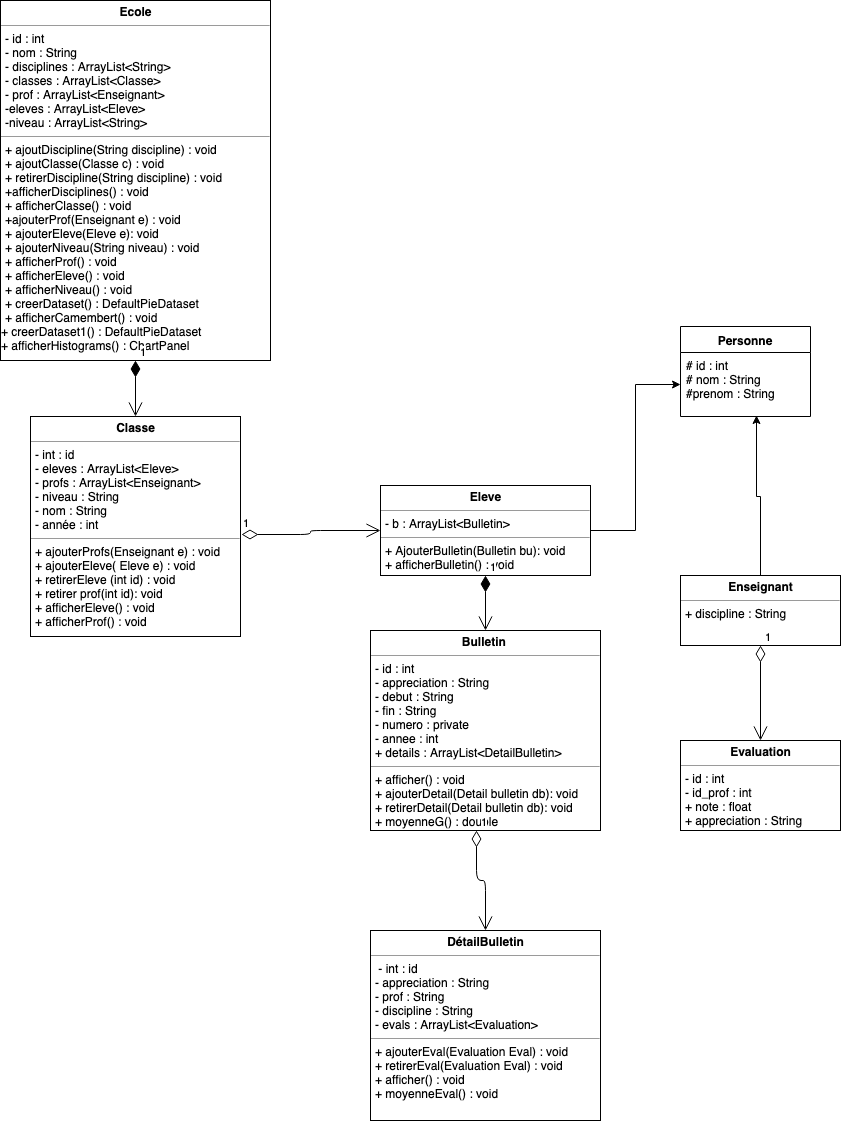

The diagram above was exported from draw.io. Its source (the exported page's mxGraphModel, read from the mxfile embedded in the PNG):
<mxGraphModel dx="1152" dy="599" grid="1" gridSize="10" guides="1" tooltips="1" connect="1" arrows="1" fold="1" page="1" pageScale="1" pageWidth="827" pageHeight="1169" math="0" shadow="0">
  <root>
    <mxCell id="0" />
    <mxCell id="1" parent="0" />
    <mxCell id="9CxcJCBGJUyoUtZy8juo-11" value="Personne" style="swimlane;fontStyle=1;align=center;verticalAlign=top;childLayout=stackLayout;horizontal=1;startSize=26;horizontalStack=0;resizeParent=1;resizeParentMax=0;resizeLast=0;collapsible=1;marginBottom=0;" vertex="1" parent="1">
      <mxGeometry x="710" y="346" width="130" height="90" as="geometry" />
    </mxCell>
    <mxCell id="9CxcJCBGJUyoUtZy8juo-12" value="# id : int&#10;# nom : String&#10;#prenom : String&#10;" style="text;strokeColor=none;fillColor=none;align=left;verticalAlign=top;spacingLeft=4;spacingRight=4;overflow=hidden;rotatable=0;points=[[0,0.5],[1,0.5]];portConstraint=eastwest;" vertex="1" parent="9CxcJCBGJUyoUtZy8juo-11">
      <mxGeometry y="26" width="130" height="64" as="geometry" />
    </mxCell>
    <mxCell id="9CxcJCBGJUyoUtZy8juo-15" value="&lt;p style=&quot;margin: 0px ; margin-top: 4px ; text-align: center&quot;&gt;&lt;b&gt;Evaluation&lt;/b&gt;&lt;/p&gt;&lt;hr size=&quot;1&quot;&gt;&lt;p style=&quot;margin: 0px ; margin-left: 4px&quot;&gt;- id : int&lt;/p&gt;&lt;p style=&quot;margin: 0px ; margin-left: 4px&quot;&gt;- id_prof : int&lt;/p&gt;&lt;p style=&quot;margin: 0px ; margin-left: 4px&quot;&gt;+ note : float&lt;/p&gt;&lt;p style=&quot;margin: 0px ; margin-left: 4px&quot;&gt;+ appreciation : String&lt;/p&gt;&lt;p style=&quot;margin: 0px ; margin-left: 4px&quot;&gt;&lt;br&gt;&lt;/p&gt;" style="verticalAlign=top;align=left;overflow=fill;fontSize=12;fontFamily=Helvetica;html=1;" vertex="1" parent="1">
      <mxGeometry x="710" y="760" width="160" height="90" as="geometry" />
    </mxCell>
    <mxCell id="9CxcJCBGJUyoUtZy8juo-34" style="edgeStyle=orthogonalEdgeStyle;rounded=0;orthogonalLoop=1;jettySize=auto;html=1;exitX=1;exitY=0.5;exitDx=0;exitDy=0;entryX=0;entryY=0.5;entryDx=0;entryDy=0;" edge="1" parent="1" source="9CxcJCBGJUyoUtZy8juo-16" target="9CxcJCBGJUyoUtZy8juo-12">
      <mxGeometry relative="1" as="geometry" />
    </mxCell>
    <mxCell id="9CxcJCBGJUyoUtZy8juo-16" value="&lt;p style=&quot;margin: 0px ; margin-top: 4px ; text-align: center&quot;&gt;&lt;b&gt;Eleve&lt;/b&gt;&lt;/p&gt;&lt;hr size=&quot;1&quot;&gt;&lt;p style=&quot;margin: 0px ; margin-left: 4px&quot;&gt;- b : ArrayList&amp;lt;Bulletin&amp;gt;&lt;/p&gt;&lt;hr size=&quot;1&quot;&gt;&lt;p style=&quot;margin: 0px ; margin-left: 4px&quot;&gt;+ AjouterBulletin(Bulletin bu): void&lt;/p&gt;&lt;p style=&quot;margin: 0px ; margin-left: 4px&quot;&gt;+ afficherBulletin() : void&lt;/p&gt;" style="verticalAlign=top;align=left;overflow=fill;fontSize=12;fontFamily=Helvetica;html=1;" vertex="1" parent="1">
      <mxGeometry x="410" y="505" width="210" height="90" as="geometry" />
    </mxCell>
    <mxCell id="9CxcJCBGJUyoUtZy8juo-36" style="edgeStyle=orthogonalEdgeStyle;rounded=0;orthogonalLoop=1;jettySize=auto;html=1;exitX=0.5;exitY=0;exitDx=0;exitDy=0;entryX=0.585;entryY=0.984;entryDx=0;entryDy=0;entryPerimeter=0;" edge="1" parent="1" source="9CxcJCBGJUyoUtZy8juo-17" target="9CxcJCBGJUyoUtZy8juo-12">
      <mxGeometry relative="1" as="geometry" />
    </mxCell>
    <mxCell id="9CxcJCBGJUyoUtZy8juo-17" value="&lt;p style=&quot;margin: 0px ; margin-top: 4px ; text-align: center&quot;&gt;&lt;b&gt;Enseignant&lt;/b&gt;&lt;/p&gt;&lt;hr size=&quot;1&quot;&gt;&lt;p style=&quot;margin: 0px ; margin-left: 4px&quot;&gt;+ discipline : String&lt;/p&gt;&lt;p style=&quot;margin: 0px ; margin-left: 4px&quot;&gt;&lt;br&gt;&lt;/p&gt;" style="verticalAlign=top;align=left;overflow=fill;fontSize=12;fontFamily=Helvetica;html=1;" vertex="1" parent="1">
      <mxGeometry x="710" y="595" width="160" height="70" as="geometry" />
    </mxCell>
    <mxCell id="9CxcJCBGJUyoUtZy8juo-18" value="&lt;p style=&quot;margin: 0px ; margin-top: 4px ; text-align: center&quot;&gt;&lt;b&gt;DétailBulletin&lt;/b&gt;&lt;/p&gt;&lt;hr size=&quot;1&quot;&gt;&lt;p style=&quot;margin: 0px ; margin-left: 4px&quot;&gt;&amp;nbsp;- int : id&lt;/p&gt;&lt;p style=&quot;margin: 0px ; margin-left: 4px&quot;&gt;- appreciation : String&lt;/p&gt;&lt;p style=&quot;margin: 0px ; margin-left: 4px&quot;&gt;- prof : String&lt;/p&gt;&lt;p style=&quot;margin: 0px ; margin-left: 4px&quot;&gt;- discipline : String&lt;/p&gt;&lt;p style=&quot;margin: 0px ; margin-left: 4px&quot;&gt;- evals : ArrayList&amp;lt;Evaluation&amp;gt;&lt;/p&gt;&lt;hr size=&quot;1&quot;&gt;&lt;p style=&quot;margin: 0px ; margin-left: 4px&quot;&gt;+ ajouterEval(Evaluation Eval) : void&lt;/p&gt;&lt;p style=&quot;margin: 0px ; margin-left: 4px&quot;&gt;+ retirerEval(Evaluation Eval) : void&lt;/p&gt;&lt;p style=&quot;margin: 0px ; margin-left: 4px&quot;&gt;+ afficher() : void&lt;/p&gt;&lt;p style=&quot;margin: 0px ; margin-left: 4px&quot;&gt;+ moyenneEval() : void&lt;/p&gt;&lt;p style=&quot;margin: 0px ; margin-left: 4px&quot;&gt;&lt;br&gt;&lt;/p&gt;" style="verticalAlign=top;align=left;overflow=fill;fontSize=12;fontFamily=Helvetica;html=1;" vertex="1" parent="1">
      <mxGeometry x="400" y="950" width="230" height="190" as="geometry" />
    </mxCell>
    <mxCell id="9CxcJCBGJUyoUtZy8juo-19" value="&lt;p style=&quot;margin: 0px ; margin-top: 4px ; text-align: center&quot;&gt;&lt;b&gt;Classe&lt;/b&gt;&lt;/p&gt;&lt;hr size=&quot;1&quot;&gt;&lt;p style=&quot;margin: 0px ; margin-left: 4px&quot;&gt;- int : id&lt;/p&gt;&lt;p style=&quot;margin: 0px ; margin-left: 4px&quot;&gt;- eleves : ArrayList&amp;lt;Eleve&amp;gt;&lt;/p&gt;&lt;p style=&quot;margin: 0px ; margin-left: 4px&quot;&gt;- profs : ArrayList&amp;lt;Enseignant&amp;gt;&lt;/p&gt;&lt;p style=&quot;margin: 0px ; margin-left: 4px&quot;&gt;- niveau : String&lt;/p&gt;&lt;p style=&quot;margin: 0px ; margin-left: 4px&quot;&gt;- nom : String&lt;/p&gt;&lt;p style=&quot;margin: 0px ; margin-left: 4px&quot;&gt;- année : int&lt;/p&gt;&lt;hr size=&quot;1&quot;&gt;&lt;p style=&quot;margin: 0px ; margin-left: 4px&quot;&gt;+ ajouterProfs(Enseignant e) : void&lt;/p&gt;&lt;p style=&quot;margin: 0px ; margin-left: 4px&quot;&gt;+ ajouterEleve( Eleve e) : void&lt;/p&gt;&lt;p style=&quot;margin: 0px ; margin-left: 4px&quot;&gt;+ retirerEleve (int id) : void&lt;/p&gt;&lt;p style=&quot;margin: 0px ; margin-left: 4px&quot;&gt;+ retirer prof(int id): void&lt;/p&gt;&lt;p style=&quot;margin: 0px ; margin-left: 4px&quot;&gt;+ afficherEleve() : void&lt;/p&gt;&lt;p style=&quot;margin: 0px ; margin-left: 4px&quot;&gt;+ afficherProf() : void&lt;/p&gt;" style="verticalAlign=top;align=left;overflow=fill;fontSize=12;fontFamily=Helvetica;html=1;" vertex="1" parent="1">
      <mxGeometry x="60" y="436" width="210" height="220" as="geometry" />
    </mxCell>
    <mxCell id="9CxcJCBGJUyoUtZy8juo-20" value="&lt;p style=&quot;margin: 0px ; margin-top: 4px ; text-align: center&quot;&gt;&lt;b&gt;Bulletin&amp;nbsp;&lt;/b&gt;&lt;/p&gt;&lt;hr size=&quot;1&quot;&gt;&lt;p style=&quot;margin: 0px ; margin-left: 4px&quot;&gt;- id : int&lt;/p&gt;&lt;p style=&quot;margin: 0px ; margin-left: 4px&quot;&gt;- appreciation : String&lt;/p&gt;&lt;p style=&quot;margin: 0px ; margin-left: 4px&quot;&gt;- debut : String&lt;/p&gt;&lt;p style=&quot;margin: 0px ; margin-left: 4px&quot;&gt;- fin : String&lt;/p&gt;&lt;p style=&quot;margin: 0px ; margin-left: 4px&quot;&gt;- numero : private&lt;/p&gt;&lt;p style=&quot;margin: 0px ; margin-left: 4px&quot;&gt;- annee : int&lt;/p&gt;&lt;p style=&quot;margin: 0px ; margin-left: 4px&quot;&gt;+ details : ArrayList&amp;lt;DetailBulletin&amp;gt;&lt;/p&gt;&lt;hr size=&quot;1&quot;&gt;&lt;p style=&quot;margin: 0px ; margin-left: 4px&quot;&gt;+ afficher() : void&lt;/p&gt;&lt;p style=&quot;margin: 0px ; margin-left: 4px&quot;&gt;+ ajouterDetail(Detail bulletin db): void&lt;/p&gt;&lt;p style=&quot;margin: 0px ; margin-left: 4px&quot;&gt;+ retirerDetail(Detail bulletin db): void&lt;/p&gt;&lt;p style=&quot;margin: 0px ; margin-left: 4px&quot;&gt;+ moyenneG() : double&lt;/p&gt;" style="verticalAlign=top;align=left;overflow=fill;fontSize=12;fontFamily=Helvetica;html=1;" vertex="1" parent="1">
      <mxGeometry x="400" y="650" width="230" height="200" as="geometry" />
    </mxCell>
    <mxCell id="9CxcJCBGJUyoUtZy8juo-23" value="&lt;p style=&quot;margin: 0px ; margin-top: 4px ; text-align: center&quot;&gt;&lt;b&gt;Ecole&lt;/b&gt;&lt;/p&gt;&lt;hr size=&quot;1&quot;&gt;&lt;p style=&quot;margin: 0px ; margin-left: 4px&quot;&gt;- id : int&lt;/p&gt;&lt;p style=&quot;margin: 0px ; margin-left: 4px&quot;&gt;- nom : String&lt;/p&gt;&lt;p style=&quot;margin: 0px ; margin-left: 4px&quot;&gt;- disciplines : ArrayList&amp;lt;String&amp;gt;&lt;/p&gt;&lt;p style=&quot;margin: 0px ; margin-left: 4px&quot;&gt;- classes : ArrayList&amp;lt;Classe&amp;gt;&lt;/p&gt;&lt;p style=&quot;margin: 0px ; margin-left: 4px&quot;&gt;- prof : ArrayList&amp;lt;Enseignant&amp;gt;&lt;/p&gt;&lt;p style=&quot;margin: 0px ; margin-left: 4px&quot;&gt;-eleves : ArrayList&amp;lt;Eleve&amp;gt;&lt;/p&gt;&lt;p style=&quot;margin: 0px ; margin-left: 4px&quot;&gt;-niveau : ArrayList&amp;lt;String&amp;gt;&lt;/p&gt;&lt;hr size=&quot;1&quot;&gt;&lt;p style=&quot;margin: 0px ; margin-left: 4px&quot;&gt;+ ajoutDiscipline(String discipline) : void&lt;/p&gt;&lt;p style=&quot;margin: 0px ; margin-left: 4px&quot;&gt;+ ajoutClasse(Classe c) : void&lt;/p&gt;&lt;p style=&quot;margin: 0px ; margin-left: 4px&quot;&gt;+ retirerDiscipline(String discipline) : void&lt;/p&gt;&lt;p style=&quot;margin: 0px ; margin-left: 4px&quot;&gt;+afficherDisciplines() : void&lt;/p&gt;&lt;p style=&quot;margin: 0px ; margin-left: 4px&quot;&gt;+ afficherClasse() : void&lt;/p&gt;&lt;p style=&quot;margin: 0px ; margin-left: 4px&quot;&gt;+ajouterProf(Enseignant e) : void&lt;/p&gt;&lt;p style=&quot;margin: 0px ; margin-left: 4px&quot;&gt;+ ajouterEleve(Eleve e): void&amp;nbsp;&lt;/p&gt;&lt;p style=&quot;margin: 0px ; margin-left: 4px&quot;&gt;+ ajouterNiveau(String niveau) : void&lt;/p&gt;&lt;p style=&quot;margin: 0px ; margin-left: 4px&quot;&gt;+ afficherProf() : void&amp;nbsp;&lt;/p&gt;&lt;p style=&quot;margin: 0px ; margin-left: 4px&quot;&gt;+ afficherEleve() : void&lt;/p&gt;&lt;p style=&quot;margin: 0px ; margin-left: 4px&quot;&gt;+ afficherNiveau() : void&lt;/p&gt;&lt;p style=&quot;margin: 0px ; margin-left: 4px&quot;&gt;+ creerDataset() : DefaultPieDataset&lt;/p&gt;&lt;p style=&quot;margin: 0px ; margin-left: 4px&quot;&gt;+ afficherCamembert() : void&lt;/p&gt;+ creerDataset1() : DefaultPieDataset&lt;br&gt;+ afficherHistograms() : ChartPanel&lt;br&gt;" style="verticalAlign=top;align=left;overflow=fill;fontSize=12;fontFamily=Helvetica;html=1;" vertex="1" parent="1">
      <mxGeometry x="30" y="20" width="270" height="360" as="geometry" />
    </mxCell>
    <mxCell id="9CxcJCBGJUyoUtZy8juo-37" value="1" style="endArrow=open;html=1;endSize=12;startArrow=diamondThin;startSize=14;startFill=0;edgeStyle=orthogonalEdgeStyle;align=left;verticalAlign=bottom;exitX=0.461;exitY=1;exitDx=0;exitDy=0;exitPerimeter=0;entryX=0.5;entryY=0;entryDx=0;entryDy=0;" edge="1" parent="1" source="9CxcJCBGJUyoUtZy8juo-20" target="9CxcJCBGJUyoUtZy8juo-18">
      <mxGeometry x="-1" y="3" relative="1" as="geometry">
        <mxPoint x="370" y="1030" as="sourcePoint" />
        <mxPoint x="486" y="830" as="targetPoint" />
      </mxGeometry>
    </mxCell>
    <mxCell id="9CxcJCBGJUyoUtZy8juo-39" value="1" style="endArrow=open;html=1;endSize=12;startArrow=diamondThin;startSize=14;startFill=1;edgeStyle=orthogonalEdgeStyle;align=left;verticalAlign=bottom;exitX=0.5;exitY=1;exitDx=0;exitDy=0;entryX=0.5;entryY=0;entryDx=0;entryDy=0;" edge="1" parent="1" source="9CxcJCBGJUyoUtZy8juo-16" target="9CxcJCBGJUyoUtZy8juo-20">
      <mxGeometry x="-1" y="3" relative="1" as="geometry">
        <mxPoint x="30" y="1030" as="sourcePoint" />
        <mxPoint x="495" y="570" as="targetPoint" />
      </mxGeometry>
    </mxCell>
    <mxCell id="9CxcJCBGJUyoUtZy8juo-41" value="1" style="endArrow=open;html=1;endSize=12;startArrow=diamondThin;startSize=14;startFill=1;edgeStyle=orthogonalEdgeStyle;align=left;verticalAlign=bottom;entryX=0.5;entryY=0;entryDx=0;entryDy=0;exitX=0.5;exitY=1;exitDx=0;exitDy=0;" edge="1" parent="1" source="9CxcJCBGJUyoUtZy8juo-23" target="9CxcJCBGJUyoUtZy8juo-19">
      <mxGeometry x="-1" y="3" relative="1" as="geometry">
        <mxPoint x="30" y="1080" as="sourcePoint" />
        <mxPoint x="190" y="1080" as="targetPoint" />
      </mxGeometry>
    </mxCell>
    <mxCell id="9CxcJCBGJUyoUtZy8juo-42" value="1" style="endArrow=open;html=1;endSize=12;startArrow=diamondThin;startSize=14;startFill=0;edgeStyle=orthogonalEdgeStyle;align=left;verticalAlign=bottom;entryX=0;entryY=0.5;entryDx=0;entryDy=0;exitX=1.005;exitY=0.536;exitDx=0;exitDy=0;exitPerimeter=0;" edge="1" parent="1" source="9CxcJCBGJUyoUtZy8juo-19" target="9CxcJCBGJUyoUtZy8juo-16">
      <mxGeometry x="-1" y="3" relative="1" as="geometry">
        <mxPoint x="30" y="1080" as="sourcePoint" />
        <mxPoint x="190" y="1080" as="targetPoint" />
      </mxGeometry>
    </mxCell>
    <mxCell id="9CxcJCBGJUyoUtZy8juo-46" value="1" style="endArrow=open;html=1;endSize=12;startArrow=diamondThin;startSize=14;startFill=0;edgeStyle=orthogonalEdgeStyle;align=left;verticalAlign=bottom;exitX=0.5;exitY=1;exitDx=0;exitDy=0;" edge="1" parent="1" source="9CxcJCBGJUyoUtZy8juo-17" target="9CxcJCBGJUyoUtZy8juo-15">
      <mxGeometry x="-1" y="3" relative="1" as="geometry">
        <mxPoint x="30" y="1160" as="sourcePoint" />
        <mxPoint x="190" y="1160" as="targetPoint" />
      </mxGeometry>
    </mxCell>
  </root>
</mxGraphModel>